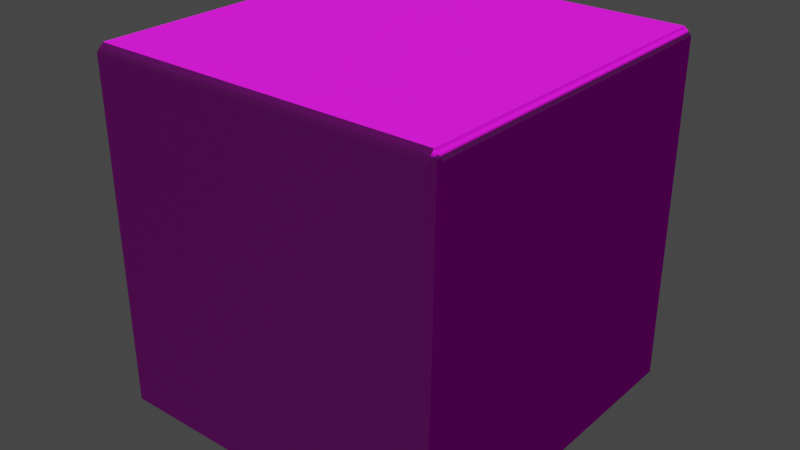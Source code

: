 # Source: d6.blend  (saved by Blender 4.1.24; exported with 4.5.12 LTS)
import bpy
from mathutils import Matrix  # noqa: F401  (used for matrix-valued properties, if any)

bpy.ops.wm.read_factory_settings(use_empty=True)
scene = bpy.context.scene
scene.name = 'Scene'

# ---- images (referenced by path relative to the original .blend; pixels are not part of the script)
import os
ASSET_DIR = os.environ.get("B2B_ASSET_DIR", "")  # directory of the original .blend (textures are referenced by path, not embedded)
HERE = os.path.dirname(os.path.abspath(__file__))  # packed textures are extracted next to this script under _unpacked/

def load_image(name, relpath, width, height, colorspace="sRGB"):
    """Load a texture the original file referenced (path relative to the .blend, or extracted next to this script)."""
    p = next((c for c in (os.path.join(HERE, relpath), os.path.join(ASSET_DIR, relpath)) if relpath and os.path.exists(c)), "")
    if p:
        img = bpy.data.images.load(p, check_existing=True)
        img.name = name
    else:  # same state as the original file: an image datablock whose file is absent (Cycles renders it pink)
        img = bpy.data.images.new(name, width, height)
        img.source = "FILE"
        img.filepath = "//" + (relpath or name)
    img.colorspace_settings.name = colorspace
    return img
img_d6_uv_png = load_image('d6_uv.png', 'd6_uv.png', 1024, 1024, 'sRGB')
img_d6_bump_png = load_image('d6_bump.png', 'd6_bump.png', 1024, 1024, 'sRGB')
img_d6_coat_png = load_image('d6_coat.png', 'd6_coat.png', 1024, 1024, 'sRGB')

# ---- materials (node trees are filled in below, after node groups)
mat_material_0 = bpy.data.materials.new('Material_0')
mat_material_0.surface_render_method = 'BLENDED'
mat_material_0.blend_method = 'BLEND'
mat_material_0.use_backface_culling = True
mat_material_0.use_transparent_shadow = False

# ---- material node trees
mat_material_0.use_nodes = True; mat_material_0.node_tree.nodes.clear()
_N = mat_material_0.node_tree.nodes; _L = mat_material_0.node_tree.links
n0 = _N.new('ShaderNodeBsdfPrincipled'); n0.name = 'Principled BSDF'; n0.location = (10, 300)
n0.distribution = 'GGX'
n0.subsurface_method = 'BURLEY'
n0.inputs[2].default_value = 0.8
n0.inputs[3].default_value = 1.3
n0.inputs[28].default_value = 0.05
n1 = _N.new('ShaderNodeOutputMaterial'); n1.name = 'Material Output'; n1.location = (320, 270)
n2 = _N.new('ShaderNodeMix'); n2.name = 'Mix'; n2.location = (-340, 210)
n2.label = 'Mix Vertex Color'
n2.data_type = 'RGBA'
n2.blend_type = 'MULTIPLY'
n2.inputs[0].default_value = 1.0
n3 = _N.new('ShaderNodeMath'); n3.name = 'Math'; n3.location = (-340, 10)
n3.label = 'Mix Vertex Alpha'
n3.operation = 'MULTIPLY'
n3.inputs[2].default_value = 0.0
n4 = _N.new('ShaderNodeVertexColor'); n4.name = 'Vertex Color'; n4.location = (-650, -30)
n4.layer_name = 'Col'
n5 = _N.new('ShaderNodeTexImage'); n5.name = 'Image Texture'; n5.location = (-920, 210)
n5.label = 'BASE COLOR'
n5.image = img_d6_uv_png
n5.extension = 'EXTEND'
n6 = _N.new('ShaderNodeTexImage'); n6.name = 'Image Texture.001'; n6.location = (-984, -200)
n6.image = img_d6_bump_png
n7 = _N.new('ShaderNodeBump'); n7.name = 'Bump'; n7.location = (-623, -209)
n7.inputs[1].default_value = 1.0
n7.inputs[2].default_value = 1.0
n8 = _N.new('ShaderNodeNormalMap'); n8.name = 'Normal Map'; n8.location = (-386, -202)
n9 = _N.new('ShaderNodeTexImage'); n9.name = 'Image Texture.002'; n9.location = (-468, -410)
n9.image = img_d6_coat_png
_L.new(n0.outputs[0], n1.inputs[0])
_L.new(n2.outputs[2], n0.inputs[0])
_L.new(n3.outputs[0], n0.inputs[4])
_L.new(n4.outputs[0], n2.inputs[7])
_L.new(n4.outputs[1], n3.inputs[1])
_L.new(n5.outputs[0], n2.inputs[6])
_L.new(n5.outputs[1], n3.inputs[0])
_L.new(n6.outputs[0], n7.inputs[3])
_L.new(n7.outputs[0], n8.inputs[1])
_L.new(n8.outputs[0], n0.inputs[5])
_L.new(n9.outputs[0], n0.inputs[27])
n1.is_active_output = True

# ---- world
world_world = bpy.data.worlds.new('World'); scene.world = world_world
world_world.use_nodes = True; world_world.node_tree.nodes.clear()
_N = world_world.node_tree.nodes; _L = world_world.node_tree.links
n0 = _N.new('ShaderNodeOutputWorld'); n0.name = 'World Output'; n0.location = (300, 300)
n1 = _N.new('ShaderNodeBackground'); n1.name = 'Background'; n1.location = (10, 300)
n1.inputs[0].default_value = (0.05088, 0.05088, 0.05088, 1.0)
_L.new(n1.outputs[0], n0.inputs[0])
n0.is_active_output = True
world_world.color = (0.05088, 0.05088, 0.05088)
world_world.use_sun_shadow = False
world_world.sun_shadow_jitter_overblur = 0.0

# ---- meshes
me_mesh_0 = bpy.data.meshes.new('Mesh_0')
me_mesh_0.from_pydata([(52.08, -50.0, -50.0), (52.08, 50.0, 50.0), (52.08, -50.0, 50.0), (-52.08, -50.0, 50.0), (50.0, 50.0, 52.08), (-50.0, 50.0, -52.08), (-50.0, 52.08, -50.0), (50.0, 50.0, -52.08), (-50.0, -50.0, -52.08), (52.08, 50.0, -50.0), (50.0, 52.08, -50.0), (-52.08, 50.0, -50.0), (-50.0, 50.0, 52.08), (50.0, -50.0, 52.08), (-50.0, -52.08, -50.0), (-50.0, -50.0, 52.08), (50.0, -52.08, 50.0), (50.0, -50.0, -52.08), (50.0, -52.08, -50.0), (-52.08, -50.0, -50.0), (50.0, 52.08, 50.0), (-50.0, 52.08, 50.0), (-52.08, 50.0, 50.0), (-50.0, -52.08, 50.0)], [], [(21, 20, 10, 6), (1, 2, 0, 9), (22, 11, 19, 3), (23, 14, 18, 16), (12, 15, 13, 4), (23, 3, 19, 14), (0, 17, 7, 9), (14, 8, 17, 18), (10, 7, 5, 6), (4, 20, 21, 12), (11, 5, 8, 19), (9, 10, 20, 1), (12, 22, 3, 15), (22, 21, 6, 11), (18, 0, 2, 16), (15, 23, 16, 13), (13, 2, 1, 4), (17, 0, 18), (7, 10, 9), (5, 11, 6), (8, 14, 19), (2, 13, 16), (20, 4, 1), (21, 22, 12), (3, 23, 15), (5, 7, 17, 8)])
me_mesh_0.polygons.foreach_set('use_smooth', [True] * 26)
_uv = me_mesh_0.uv_layers.new(name='UVMap')
_uv.uv.foreach_set('vector', [0.4974, 0.7476, 0.2531, 0.7476, 0.2531, 0.5033, 0.4974, 0.5033, 0.2471, 0.4971, 0.002863, 0.4971, 0.002863, 0.2529, 0.2471, 0.2529, 0.2481, 0.7462, 0.00384, 0.7462, 0.00384, 0.5019, 0.2481, 0.5019, 0.7476, 0.747, 0.5034, 0.747, 0.5034, 0.5027, 0.7476, 0.5027, 0.4975, 0.4972, 0.2532, 0.4972, 0.2532, 0.2529, 0.4975, 0.2529, 0.1481, 0.9922, 0.1412, 0.9922, 0.1412, 0.7568, 0.1481, 0.7568, 0.07258, 0.9922, 0.06564, 0.9922, 0.06564, 0.7568, 0.07258, 0.7568, 0.05369, 0.9922, 0.04675, 0.9922, 0.04676, 0.7568, 0.05369, 0.7568, 0.0348, 0.9922, 0.02787, 0.9922, 0.02787, 0.7568, 0.0348, 0.7568, 0.1104, 0.9922, 0.1034, 0.9922, 0.1034, 0.7568, 0.1104, 0.7568, 0.01591, 0.9922, 0.008979, 0.9922, 0.00898, 0.7568, 0.01591, 0.7568, 0.2167, 0.7568, 0.2237, 0.7568, 0.2237, 0.9922, 0.2167, 0.9922, 0.1292, 0.9922, 0.1223, 0.9922, 0.1223, 0.7568, 0.1292, 0.7568, 0.09147, 0.9922, 0.08453, 0.9922, 0.08453, 0.7568, 0.09147, 0.7568, 0.1979, 0.7568, 0.2048, 0.7568, 0.2048, 0.9922, 0.1979, 0.9922, 0.179, 0.7568, 0.1859, 0.7568, 0.1859, 0.9922, 0.179, 0.9922, 0.1601, 0.7568, 0.167, 0.7568, 0.167, 0.9922, 0.1601, 0.9922, 0.2416, 0.8204, 0.2356, 0.8169, 0.2416, 0.8134, 0.2416, 0.8392, 0.2356, 0.8358, 0.2416, 0.8323, 0.2416, 0.7945, 0.2416, 0.8015, 0.2356, 0.798, 0.2416, 0.889, 0.2416, 0.8959, 0.2356, 0.8924, 0.2416, 0.8701, 0.2416, 0.877, 0.2356, 0.8736, 0.2416, 0.7568, 0.2416, 0.7637, 0.2356, 0.7602, 0.2416, 0.8581, 0.2356, 0.8547, 0.2416, 0.8512, 0.2416, 0.7756, 0.2416, 0.7826, 0.2356, 0.7791, 0.7475, 0.9971, 0.5033, 0.9971, 0.5033, 0.7528, 0.7475, 0.7528])
_ca = me_mesh_0.color_attributes.new('Col', 'BYTE_COLOR', 'CORNER')
_ca.data.foreach_set('color', [1.0, 1.0, 1.0, 1.0, 1.0, 1.0, 1.0, 1.0, 1.0, 1.0, 1.0, 1.0, 1.0, 1.0, 1.0, 1.0, 1.0, 1.0, 1.0, 1.0, 1.0, 1.0, 1.0, 1.0, 1.0, 1.0, 1.0, 1.0, 1.0, 1.0, 1.0, 1.0, 1.0, 1.0, 1.0, 1.0, 1.0, 1.0, 1.0, 1.0, 1.0, 1.0, 1.0, 1.0, 1.0, 1.0, 1.0, 1.0, 1.0, 1.0, 1.0, 1.0, 1.0, 1.0, 1.0, 1.0, 1.0, 1.0, 1.0, 1.0, 1.0, 1.0, 1.0, 1.0, 1.0, 1.0, 1.0, 1.0, 1.0, 1.0, 1.0, 1.0, 1.0, 1.0, 1.0, 1.0, 1.0, 1.0, 1.0, 1.0, 1.0, 1.0, 1.0, 1.0, 1.0, 1.0, 1.0, 1.0, 1.0, 1.0, 1.0, 1.0, 1.0, 1.0, 1.0, 1.0, 1.0, 1.0, 1.0, 1.0, 1.0, 1.0, 1.0, 1.0, 1.0, 1.0, 1.0, 1.0, 1.0, 1.0, 1.0, 1.0, 1.0, 1.0, 1.0, 1.0, 1.0, 1.0, 1.0, 1.0, 1.0, 1.0, 1.0, 1.0, 1.0, 1.0, 1.0, 1.0, 1.0, 1.0, 1.0, 1.0, 1.0, 1.0, 1.0, 1.0, 1.0, 1.0, 1.0, 1.0, 1.0, 1.0, 1.0, 1.0, 1.0, 1.0, 1.0, 1.0, 1.0, 1.0, 1.0, 1.0, 1.0, 1.0, 1.0, 1.0, 1.0, 1.0, 1.0, 1.0, 1.0, 1.0, 1.0, 1.0, 1.0, 1.0, 1.0, 1.0, 1.0, 1.0, 1.0, 1.0, 1.0, 1.0, 1.0, 1.0, 1.0, 1.0, 1.0, 1.0, 1.0, 1.0, 1.0, 1.0, 1.0, 1.0, 1.0, 1.0, 1.0, 1.0, 1.0, 1.0, 1.0, 1.0, 1.0, 1.0, 1.0, 1.0, 1.0, 1.0, 1.0, 1.0, 1.0, 1.0, 1.0, 1.0, 1.0, 1.0, 1.0, 1.0, 1.0, 1.0, 1.0, 1.0, 1.0, 1.0, 1.0, 1.0, 1.0, 1.0, 1.0, 1.0, 1.0, 1.0, 1.0, 1.0, 1.0, 1.0, 1.0, 1.0, 1.0, 1.0, 1.0, 1.0, 1.0, 1.0, 1.0, 1.0, 1.0, 1.0, 1.0, 1.0, 1.0, 1.0, 1.0, 1.0, 1.0, 1.0, 1.0, 1.0, 1.0, 1.0, 1.0, 1.0, 1.0, 1.0, 1.0, 1.0, 1.0, 1.0, 1.0, 1.0, 1.0, 1.0, 1.0, 1.0, 1.0, 1.0, 1.0, 1.0, 1.0, 1.0, 1.0, 1.0, 1.0, 1.0, 1.0, 1.0, 1.0, 1.0, 1.0, 1.0, 1.0, 1.0, 1.0, 1.0, 1.0, 1.0, 1.0, 1.0, 1.0, 1.0, 1.0, 1.0, 1.0, 1.0, 1.0, 1.0, 1.0, 1.0, 1.0, 1.0, 1.0, 1.0, 1.0, 1.0, 1.0, 1.0, 1.0, 1.0, 1.0, 1.0, 1.0, 1.0, 1.0, 1.0, 1.0, 1.0, 1.0, 1.0, 1.0, 1.0, 1.0, 1.0, 1.0, 1.0, 1.0, 1.0, 1.0, 1.0, 1.0, 1.0, 1.0, 1.0, 1.0, 1.0, 1.0, 1.0, 1.0, 1.0, 1.0, 1.0, 1.0, 1.0, 1.0, 1.0, 1.0, 1.0, 1.0, 1.0, 1.0, 1.0, 1.0, 1.0, 1.0, 1.0, 1.0, 1.0, 1.0, 1.0, 1.0, 1.0, 1.0, 1.0, 1.0, 1.0, 1.0, 1.0, 1.0, 1.0, 1.0, 1.0, 1.0, 1.0, 1.0, 1.0, 1.0, 1.0, 1.0, 1.0, 1.0, 1.0, 1.0, 1.0])
me_mesh_0.materials.append(mat_material_0)
me_mesh_0.use_remesh_fix_poles = True
me_mesh_0.use_remesh_preserve_attributes = False
me_mesh_0.update()
me_mesh_0.normals_split_custom_set([tuple(v) for v in zip(*[iter([-0.3416, 0.8756, 0.3416, 0.3416, 0.8756, 0.3416, 0.3416, 0.8756, -0.3416, -0.3416, 0.8756, -0.3416, 0.8756, 0.3416, 0.3416, 0.8756, -0.3416, 0.3416, 0.8756, -0.3416, -0.3416, 0.8756, 0.3416, -0.3416, -0.8756, 0.3416, 0.3416, -0.8756, 0.3416, -0.3416, -0.8756, -0.3416, -0.3416, -0.8756, -0.3416, 0.3416, -0.3416, -0.8756, 0.3416, -0.3416, -0.8756, -0.3416, 0.3416, -0.8756, -0.3416, 0.3416, -0.8756, 0.3416, -0.3416, 0.3416, 0.8756, -0.3416, -0.3416, 0.8756, 0.3416, -0.3416, 0.8756, 0.3416, 0.3416, 0.8756, -0.3416, -0.8756, 0.3416, -0.8756, -0.3416, 0.3416, -0.8756, -0.3416, -0.3416, -0.3416, -0.8756, -0.3416, 0.8756, -0.3416, -0.3416, 0.3416, -0.3416, -0.8756, 0.3416, 0.3416, -0.8756, 0.8756, 0.3416, -0.3416, -0.3416, -0.8756, -0.3416, -0.3416, -0.3416, -0.8756, 0.3416, -0.3416, -0.8756, 0.3416, -0.8756, -0.3416, 0.3416, 0.8756, -0.3416, 0.3416, 0.3416, -0.8756, -0.3416, 0.3416, -0.8756, -0.3416, 0.8756, -0.3416, 0.3416, 0.3416, 0.8756, 0.3416, 0.8756, 0.3416, -0.3416, 0.8756, 0.3416, -0.3416, 0.3416, 0.8756, -0.8756, 0.3416, -0.3416, -0.3416, 0.3416, -0.8756, -0.3416, -0.3416, -0.8756, -0.8756, -0.3416, -0.3416, 0.8756, 0.3416, -0.3416, 0.3416, 0.8756, -0.3416, 0.3416, 0.8756, 0.3416, 0.8756, 0.3416, 0.3416, -0.3416, 0.3416, 0.8756, -0.8756, 0.3416, 0.3416, -0.8756, -0.3416, 0.3416, -0.3416, -0.3416, 0.8756, -0.8756, 0.3416, 0.3416, -0.3416, 0.8756, 0.3416, -0.3416, 0.8756, -0.3416, -0.8756, 0.3416, -0.3416, 0.3416, -0.8756, -0.3416, 0.8756, -0.3416, -0.3416, 0.8756, -0.3416, 0.3416, 0.3416, -0.8756, 0.3416, -0.3416, -0.3416, 0.8756, -0.3416, -0.8756, 0.3416, 0.3416, -0.8756, 0.3416, 0.3416, -0.3416, 0.8756, 0.3416, -0.3416, 0.8756, 0.8756, -0.3416, 0.3416, 0.8756, 0.3416, 0.3416, 0.3416, 0.3416, 0.8756, 0.3416, -0.3416, -0.8756, 0.8756, -0.3416, -0.3416, 0.3416, -0.8756, -0.3416, 0.3416, 0.3416, -0.8756, 0.3416, 0.8756, -0.3416, 0.8756, 0.3416, -0.3416, -0.3416, 0.3416, -0.8756, -0.8756, 0.3416, -0.3416, -0.3416, 0.8756, -0.3416, -0.3416, -0.3416, -0.8756, -0.3416, -0.8756, -0.3416, -0.8756, -0.3416, -0.3416, 0.8756, -0.3416, 0.3416, 0.3416, -0.3416, 0.8756, 0.3416, -0.8756, 0.3416, 0.3416, 0.8756, 0.3416, 0.3416, 0.3416, 0.8756, 0.8756, 0.3416, 0.3416, -0.3416, 0.8756, 0.3416, -0.8756, 0.3416, 0.3416, -0.3416, 0.3416, 0.8756, -0.8756, -0.3416, 0.3416, -0.3416, -0.8756, 0.3416, -0.3416, -0.3416, 0.8756, -0.3416, 0.3416, -0.8756, 0.3416, 0.3416, -0.8756, 0.3416, -0.3416, -0.8756, -0.3416, -0.3416, -0.8756])] * 3)])

# ---- objects
ob_mesh_0 = bpy.data.objects.new('Mesh_0', me_mesh_0)

# ---- transforms, parenting, visibility, modifiers, constraints
ob_mesh_0.location = (0.0, 0.0, 0.0)
ob_mesh_0.rotation_mode = 'QUATERNION'
ob_mesh_0.rotation_quaternion = (1.0, 0.0, 0.0, 0.0)
ob_mesh_0.lineart.crease_threshold = 0.0
_m = ob_mesh_0.modifiers.new('WeightedNormal', 'WEIGHTED_NORMAL')
_m = ob_mesh_0.modifiers.new('Triangulate', 'TRIANGULATE')
_m.keep_custom_normals = True

# ---- collection membership
scene.collection.objects.link(ob_mesh_0)

# ---- scene / render settings (as saved in the file)
scene.frame_start = 1; scene.frame_end = 250; scene.frame_set(134)
scene.render.engine = 'BLENDER_EEVEE_NEXT'
scene.render.use_motion_blur = True
scene.render.use_high_quality_normals = True
scene.cycles.samples = 128
scene.cycles.sampling_pattern = 'TABULATED_SOBOL'
scene.cycles.use_light_tree = False
scene.eevee.use_volumetric_shadows = True
scene.eevee.use_gtao = True
scene.eevee.ray_tracing_options.trace_max_roughness = 0.0
scene.eevee.use_raytracing = True
scene.view_settings.view_transform = 'Filmic'
bpy.context.view_layer.update()

# ---- added for rendering (the .blend has no active camera and no usable light): camera, sun
cam_auto = bpy.data.cameras.new('AutoCamera')
cam_auto.lens = 50.0
cam_auto.sensor_width = 36.0
cam_auto.clip_end = 2929.51
ob_auto_camera = bpy.data.objects.new('AutoCamera', cam_auto)
scene.collection.objects.link(ob_auto_camera)
ob_auto_camera.location = (166.924, -200.309, 133.54)
ob_auto_camera.rotation_euler = (1.09748, -7.21219e-08, 0.694738)
scene.camera = ob_auto_camera
light_auto_sun = bpy.data.lights.new('AutoSun', 'SUN')
light_auto_sun.energy = 3.0
light_auto_sun.angle = 0.0523599
ob_auto_sun = bpy.data.objects.new('AutoSun', light_auto_sun)
scene.collection.objects.link(ob_auto_sun)
ob_auto_sun.rotation_euler = (0.872665, 0.174533, 0.523599)
bpy.context.view_layer.update()
